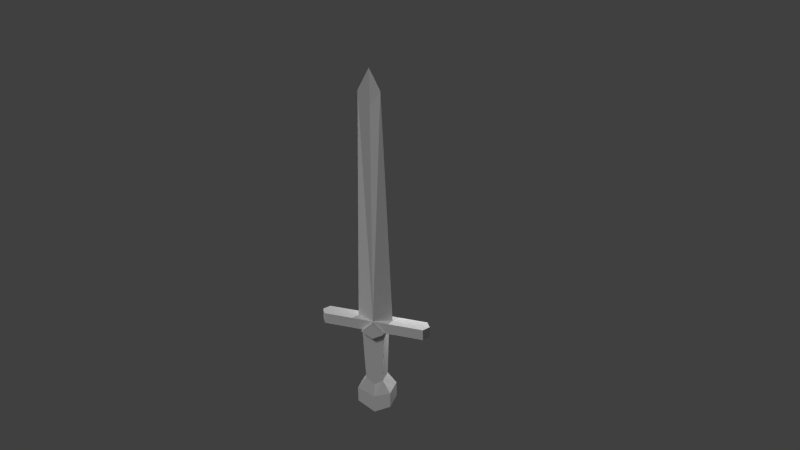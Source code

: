 # Source: sword.blend  (saved by Blender 2.76.0; exported with 4.5.12 LTS)
import bpy
from mathutils import Matrix  # noqa: F401  (used for matrix-valued properties, if any)

bpy.ops.wm.read_factory_settings(use_empty=True)
scene = bpy.context.scene
scene.name = 'Scene'

# ---- collections
col_collection_1 = bpy.data.collections.new('Collection 1'); scene.collection.children.link(col_collection_1)

# ---- materials (node trees are filled in below, after node groups)
mat_material_001 = bpy.data.materials.new('Material.001')
mat_material_001.alpha_threshold = 0.0
mat_material_001.use_transparent_shadow = False
mat_material_001.roughness = 0.5
mat_material_001.specular_intensity = 0.0

# ---- material node trees

# ---- world
world_world = bpy.data.worlds.new('World'); scene.world = world_world
world_world.color = (0.05088, 0.05088, 0.05088)
world_world.use_sun_shadow = False
world_world.sun_shadow_jitter_overblur = 0.0
world_world.cycles.sampling_method = 'MANUAL'
world_world.cycles.sample_map_resolution = 256

# ---- cameras
cam_camera = bpy.data.cameras.new('Camera')
cam_camera.clip_end = 100.0
cam_camera.lens = 35.0
cam_camera.sensor_width = 32.0
cam_camera.sensor_height = 18.0
cam_camera.ortho_scale = 7.314
cam_camera.dof.focus_distance = 0.0
cam_camera.dof.aperture_fstop = 128.0

# ---- lights
light_point = bpy.data.lights.new('Point', 'POINT')
light_point.transmission_factor = 0.0
light_point.energy = 100.0
light_point.shadow_buffer_clip_start = 0.5
light_point.shadow_soft_size = 0.1
light_point.shadow_maximum_resolution = 0.006
light_point.use_absolute_resolution = True
light_point.cycles.use_multiple_importance_sampling = False
light_lamp = bpy.data.lights.new('Lamp', 'SUN')
light_lamp.transmission_factor = 0.0
light_lamp.cutoff_distance = 30.0
light_lamp.angle = 0.1993
light_lamp.energy = 1.0
light_lamp.shadow_buffer_clip_start = 1.001
light_lamp.shadow_soft_size = 0.1
light_lamp.shadow_cascade_max_distance = 1000.0
light_lamp.cycles.use_multiple_importance_sampling = False

# ---- meshes
me_cube_003 = bpy.data.meshes.new('Cube.003')
me_cube_003.from_pydata([(0.241, 0.0, 0.5951), (0.1388, 0.0, 3.747), (0.7571, 0.0, 0.5951), (0.6923, -0.0991, 0.5951), (0.1548, -0.0991, 0.4416), (0.7571, 0.0, 0.4416), (0.6923, -0.0991, 0.4416), (0.1217, 0.0, -0.3354), (0.1217, -0.0991, -0.3354), (0.2355, -0.136, -0.5029), (0.2355, 0.0, -0.5029), (0.2355, -0.136, -0.728), (0.2355, 0.0, -0.728), (0.1548, -0.1491, 0.4416), (-0.241, 0.0, 0.5951), (-0.1388, -0.0252, 3.747), (0.0, -0.0991, 0.5951), (0.0, 0.0, 3.545), (0.0, 0.0, 4.02), (-0.7571, 0.0, 0.5951), (-0.6923, -0.0991, 0.5951), (-0.1548, -0.0991, 0.4416), (-0.7571, 0.0, 0.4416), (-0.6923, -0.0991, 0.4416), (0.0, -0.0991, 0.3523), (-0.1217, 0.0, -0.3354), (-0.1217, -0.0991, -0.3354), (0.1548, 0.0, 0.4416), (0.0, -0.0991, -0.4247), (-0.2355, -0.136, -0.5029), (-0.2355, 0.0, -0.5029), (0.0, -0.136, -0.6067), (-0.1548, 0.0, 0.4416), (-0.2355, -0.136, -0.728), (-0.2355, 0.0, -0.728), (0.0, -0.136, -0.8667), (0.0, 0.0, -0.8667), (0.0, -0.1491, 0.5951), (-0.1548, -0.1491, 0.4416), (0.0, -0.1491, 0.3523)], [(16, 24)], [(16, 0, 1, 17), (17, 1, 18), (0, 16, 3, 2), (2, 5, 6, 3), (3, 16, 4, 6), (24, 4, 13, 39), (4, 24, 28, 8), (7, 8, 9, 10), (8, 28, 31, 9), (12, 11, 35, 36), (9, 31, 35, 11), (10, 9, 11, 12), (13, 37, 39), (4, 16, 37, 13), (16, 17, 15, 14), (17, 18, 15), (14, 19, 20, 16), (19, 22, 23, 20), (20, 23, 21, 16), (24, 39, 38, 21), (21, 26, 28, 24), (25, 30, 29, 26), (26, 29, 31, 28), (34, 36, 35, 33), (29, 33, 35, 31), (30, 34, 33, 29), (38, 39, 37), (21, 38, 37, 16), (7, 27, 4, 8), (5, 27, 4, 6), (32, 25, 26, 21), (22, 23, 21, 32)])
_uv = me_cube_003.uv_layers.new(name='UVMap')
_uv.uv.foreach_set('vector', [0.08221, 0.0001562, 0.1525, 0.0001565, 0.1263, 0.9199, 0.08295, 0.8613, 0.08295, 0.8613, 0.1263, 0.9199, 0.08378, 0.9998, 0.2603, 0.9778, 0.19, 0.9489, 0.392, 0.9489, 0.4109, 0.9778, 0.4168, 0.3428, 0.4168, 0.298, 0.3822, 0.298, 0.3822, 0.3428, 0.3822, 0.3428, 0.1802, 0.3428, 0.2254, 0.298, 0.3822, 0.298, 0.2527, 0.3626, 0.2979, 0.3887, 0.2906, 0.4013, 0.2454, 0.3753, 0.3327, 0.709, 0.2875, 0.6829, 0.2875, 0.4562, 0.323, 0.4823, 0.3947, 0.2645, 0.3604, 0.257, 0.3686, 0.1933, 0.4101, 0.1943, 0.3604, 0.257, 0.303, 0.2416, 0.303, 0.1787, 0.3686, 0.1933, 0.3916, 0.1174, 0.3545, 0.1421, 0.303, 0.1184, 0.303, 0.06461, 0.3686, 0.1933, 0.303, 0.1787, 0.303, 0.1184, 0.3545, 0.1421, 0.4101, 0.1943, 0.3686, 0.1933, 0.3545, 0.1421, 0.3916, 0.1174, 0.2906, 0.4013, 0.2454, 0.4461, 0.2454, 0.3753, 0.3009, 0.4117, 0.2557, 0.4565, 0.2454, 0.4461, 0.2906, 0.4013, 0.08221, 0.0001562, 0.08295, 0.8613, 0.03967, 0.9205, 0.01188, 0.001046, 0.08295, 0.8613, 0.08378, 0.9998, 0.03967, 0.9205, 0.3484, 0.8783, 0.1978, 0.8783, 0.2167, 0.8494, 0.4187, 0.8494, 0.1978, 0.8244, 0.1978, 0.7796, 0.2323, 0.7796, 0.2323, 0.8244, 0.2323, 0.8244, 0.2323, 0.7796, 0.3891, 0.7796, 0.4343, 0.8244, 0.2381, 0.3626, 0.2454, 0.3753, 0.2003, 0.4013, 0.193, 0.3887, 0.2423, 0.709, 0.252, 0.4823, 0.2875, 0.4562, 0.2875, 0.6829, 0.2112, 0.2645, 0.1958, 0.1943, 0.2374, 0.1933, 0.2455, 0.257, 0.2455, 0.257, 0.2374, 0.1933, 0.303, 0.1787, 0.303, 0.2416, 0.2143, 0.1174, 0.303, 0.06461, 0.303, 0.1184, 0.2515, 0.1421, 0.2374, 0.1933, 0.2515, 0.1421, 0.303, 0.1184, 0.303, 0.1787, 0.1958, 0.1943, 0.2143, 0.1174, 0.2515, 0.1421, 0.2374, 0.1933, 0.2003, 0.4013, 0.2454, 0.3753, 0.2454, 0.4461, 0.19, 0.4117, 0.2003, 0.4013, 0.2454, 0.4461, 0.2352, 0.4565, 0.3519, 0.481, 0.3615, 0.7077, 0.3327, 0.709, 0.323, 0.4823, 0.3755, 0.9019, 0.1997, 0.9019, 0.1997, 0.9309, 0.3566, 0.9309, 0.2134, 0.7077, 0.2231, 0.481, 0.252, 0.4823, 0.2423, 0.709, 0.2056, 0.727, 0.2245, 0.756, 0.3813, 0.756, 0.3813, 0.727])
me_cube_003.materials.append(mat_material_001)
me_cube_003.use_remesh_preserve_volume = False
me_cube_003.use_remesh_preserve_attributes = False
me_cube_003.use_mirror_vertex_groups = False
me_cube_003.update()

# ---- objects
ob_point = bpy.data.objects.new('Point', light_point)
ob_lamp = bpy.data.objects.new('Lamp', light_lamp)
ob_camera = bpy.data.objects.new('Camera', cam_camera)
ob_sword = bpy.data.objects.new('sword', me_cube_003)

# ---- transforms, parenting, visibility, modifiers, constraints
ob_point.location = (0.5771, 1.328, 1.104)
ob_point.lineart.crease_threshold = 0.0
ob_lamp.location = (-4.773, -6.224, 10.86)
ob_lamp.rotation_euler = (0.6503, 0.05522, -0.7201)
ob_lamp.lock_rotations_4d = False
ob_lamp.empty_display_type = 'ARROWS'
ob_lamp.color = (0.0, 0.0, 0.0, 0.0)
ob_lamp.lineart.crease_threshold = 0.0
ob_camera.location = (3.527, -9.267, 6.984)
ob_camera.rotation_euler = (1.109, 0.01082, 0.3238)
ob_camera.lock_rotations_4d = False
ob_camera.empty_display_type = 'ARROWS'
ob_camera.color = (0.0, 0.0, 0.0, 0.0)
ob_camera.display_type = 'WIRE'
ob_camera.lineart.crease_threshold = 0.0
ob_sword.location = (0.0, 0.0, 0.07883)
ob_sword.lock_rotations_4d = False
ob_sword.empty_display_type = 'ARROWS'
ob_sword.lineart.crease_threshold = 0.0
_m = ob_sword.modifiers.new('Mirror', 'MIRROR')
_m.use_axis = (False, True, False)

# ---- collection membership
col_collection_1.objects.link(ob_point)
col_collection_1.objects.link(ob_lamp)
col_collection_1.objects.link(ob_camera)
col_collection_1.objects.link(ob_sword)

# ---- scene / render settings (as saved in the file)
scene.camera = ob_camera
scene.frame_start = 1; scene.frame_end = 250; scene.frame_set(1)
scene.render.engine = 'BLENDER_EEVEE_NEXT'
scene.render.resolution_percentage = 50
scene.render.dither_intensity = 0.0
scene.cycles.use_denoising = False
scene.cycles.samples = 10
scene.cycles.sampling_pattern = 'TABULATED_SOBOL'
scene.cycles.light_sampling_threshold = 0.0
scene.cycles.use_adaptive_sampling = False
scene.cycles.use_light_tree = False
scene.cycles.blur_glossy = 0.0
scene.cycles.pixel_filter_type = 'GAUSSIAN'
scene.cycles.sample_clamp_indirect = 0.0
scene.view_settings.view_transform = 'Standard'
bpy.context.view_layer.update()
